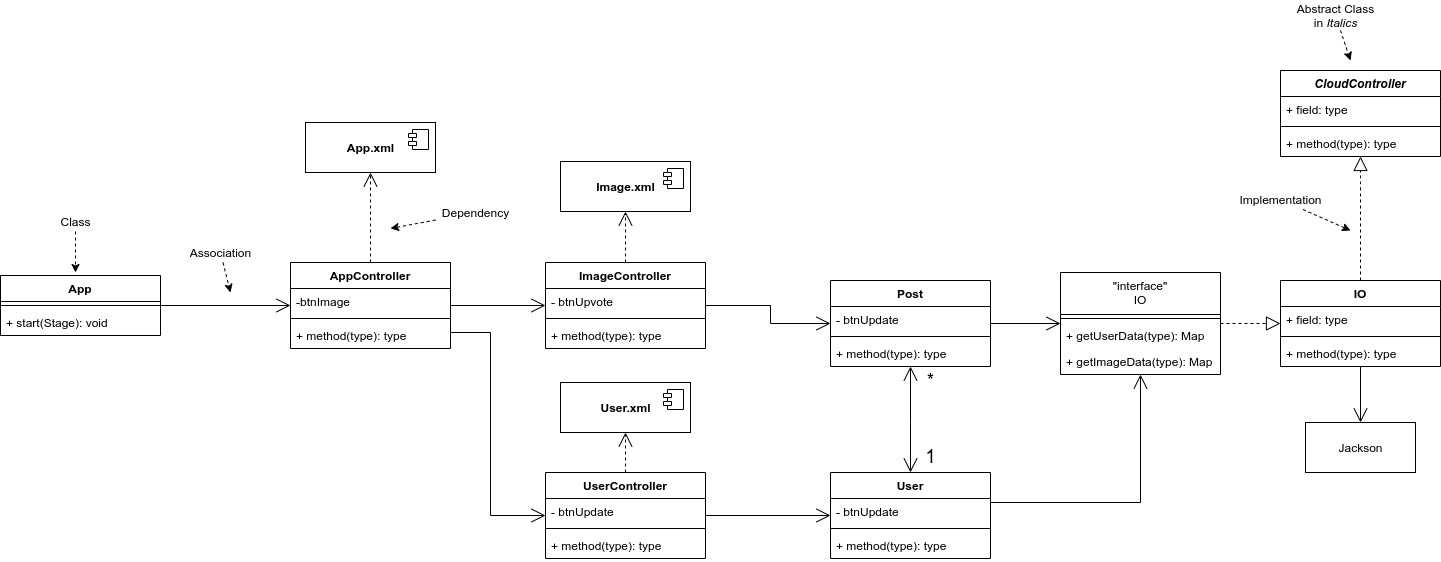

The diagram above was exported from draw.io. Its source (the exported page's mxGraphModel, read from the mxfile embedded in the PNG):
<mxGraphModel dx="2076" dy="1178" grid="1" gridSize="10" guides="1" tooltips="1" connect="1" arrows="1" fold="1" page="1" pageScale="1" pageWidth="1654" pageHeight="1169" math="0" shadow="0">
  <root>
    <mxCell id="0" />
    <mxCell id="1" parent="0" />
    <mxCell id="2" value="&lt;b&gt;App.xml&lt;/b&gt;" style="html=1;dropTarget=0;" vertex="1" parent="1">
      <mxGeometry x="375" y="420" width="130" height="50" as="geometry" />
    </mxCell>
    <mxCell id="3" value="" style="shape=component;jettyWidth=8;jettyHeight=4;" vertex="1" parent="2">
      <mxGeometry x="1" width="20" height="20" relative="1" as="geometry">
        <mxPoint x="-27" y="7" as="offset" />
      </mxGeometry>
    </mxCell>
    <mxCell id="4" style="edgeStyle=orthogonalEdgeStyle;rounded=0;orthogonalLoop=1;jettySize=auto;html=1;endArrow=open;endFill=0;endSize=12;targetPerimeterSpacing=0;strokeWidth=1;" edge="1" source="6" target="25" parent="1">
      <mxGeometry relative="1" as="geometry" />
    </mxCell>
    <mxCell id="5" style="edgeStyle=orthogonalEdgeStyle;rounded=0;orthogonalLoop=1;jettySize=auto;html=1;endArrow=open;endFill=0;endSize=12;targetPerimeterSpacing=0;strokeWidth=1;" edge="1" source="6" target="33" parent="1">
      <mxGeometry relative="1" as="geometry">
        <Array as="points">
          <mxPoint x="560" y="630" />
          <mxPoint x="560" y="813" />
        </Array>
      </mxGeometry>
    </mxCell>
    <mxCell id="6" value="AppController" style="swimlane;fontStyle=1;align=center;verticalAlign=top;childLayout=stackLayout;horizontal=1;startSize=26;horizontalStack=0;resizeParent=1;resizeParentMax=0;resizeLast=0;collapsible=1;marginBottom=0;" vertex="1" parent="1">
      <mxGeometry x="360" y="560" width="160" height="86" as="geometry" />
    </mxCell>
    <mxCell id="7" value="-btnImage" style="text;strokeColor=none;fillColor=none;align=left;verticalAlign=top;spacingLeft=4;spacingRight=4;overflow=hidden;rotatable=0;points=[[0,0.5],[1,0.5]];portConstraint=eastwest;" vertex="1" parent="6">
      <mxGeometry y="26" width="160" height="26" as="geometry" />
    </mxCell>
    <mxCell id="8" value="" style="line;strokeWidth=1;fillColor=none;align=left;verticalAlign=middle;spacingTop=-1;spacingLeft=3;spacingRight=3;rotatable=0;labelPosition=right;points=[];portConstraint=eastwest;" vertex="1" parent="6">
      <mxGeometry y="52" width="160" height="8" as="geometry" />
    </mxCell>
    <mxCell id="9" value="+ method(type): type" style="text;strokeColor=none;fillColor=none;align=left;verticalAlign=top;spacingLeft=4;spacingRight=4;overflow=hidden;rotatable=0;points=[[0,0.5],[1,0.5]];portConstraint=eastwest;" vertex="1" parent="6">
      <mxGeometry y="60" width="160" height="26" as="geometry" />
    </mxCell>
    <mxCell id="10" value="Dependency" style="text;html=1;align=center;verticalAlign=middle;resizable=0;points=[];autosize=1;" vertex="1" parent="1">
      <mxGeometry x="505" y="500" width="80" height="20" as="geometry" />
    </mxCell>
    <mxCell id="11" value="" style="endArrow=classic;dashed=1;html=1;endFill=1;" edge="1" source="10" parent="1">
      <mxGeometry width="50" height="50" relative="1" as="geometry">
        <mxPoint x="765.0799999999999" y="625" as="sourcePoint" />
        <mxPoint x="460" y="526" as="targetPoint" />
      </mxGeometry>
    </mxCell>
    <mxCell id="12" value="Association" style="text;html=1;align=center;verticalAlign=middle;resizable=0;points=[];autosize=1;" vertex="1" parent="1">
      <mxGeometry x="250" y="540" width="80" height="20" as="geometry" />
    </mxCell>
    <mxCell id="13" value="" style="endArrow=classic;dashed=1;html=1;endFill=1;" edge="1" source="12" parent="1">
      <mxGeometry width="50" height="50" relative="1" as="geometry">
        <mxPoint x="535.0799999999999" y="475" as="sourcePoint" />
        <mxPoint x="300" y="590" as="targetPoint" />
      </mxGeometry>
    </mxCell>
    <mxCell id="14" value="" style="endArrow=open;endSize=12;dashed=1;html=1;strokeWidth=1;" edge="1" source="6" target="2" parent="1">
      <mxGeometry width="160" relative="1" as="geometry">
        <mxPoint x="180" y="550" as="sourcePoint" />
        <mxPoint x="340" y="550" as="targetPoint" />
      </mxGeometry>
    </mxCell>
    <mxCell id="15" value="" style="endArrow=open;endFill=1;endSize=12;html=1;strokeWidth=1;" edge="1" source="37" target="6" parent="1">
      <mxGeometry width="160" relative="1" as="geometry">
        <mxPoint x="260" y="680" as="sourcePoint" />
        <mxPoint x="420" y="680" as="targetPoint" />
      </mxGeometry>
    </mxCell>
    <mxCell id="16" value="Class" style="text;html=1;align=center;verticalAlign=middle;resizable=0;points=[];autosize=1;" vertex="1" parent="1">
      <mxGeometry x="120" y="509" width="50" height="20" as="geometry" />
    </mxCell>
    <mxCell id="17" value="" style="endArrow=classic;dashed=1;html=1;endFill=1;" edge="1" source="16" parent="1">
      <mxGeometry width="50" height="50" relative="1" as="geometry">
        <mxPoint x="375.0799999999999" y="639" as="sourcePoint" />
        <mxPoint x="145" y="570" as="targetPoint" />
      </mxGeometry>
    </mxCell>
    <mxCell id="18" value="Abstract Class&lt;br&gt;in&lt;i&gt; Italics&lt;/i&gt;" style="text;html=1;align=center;verticalAlign=middle;resizable=0;points=[];autosize=1;" vertex="1" parent="1">
      <mxGeometry x="1360" y="298" width="90" height="30" as="geometry" />
    </mxCell>
    <mxCell id="19" value="" style="endArrow=classic;dashed=1;html=1;endFill=1;" edge="1" source="18" parent="1">
      <mxGeometry width="50" height="50" relative="1" as="geometry">
        <mxPoint x="1805.08" y="463" as="sourcePoint" />
        <mxPoint x="1420" y="358" as="targetPoint" />
      </mxGeometry>
    </mxCell>
    <mxCell id="20" value="" style="endArrow=block;dashed=1;endFill=0;endSize=12;html=1;strokeWidth=1;edgeStyle=orthogonalEdgeStyle;" edge="1" source="43" target="47" parent="1">
      <mxGeometry width="160" relative="1" as="geometry">
        <mxPoint x="1200" y="378" as="sourcePoint" />
        <mxPoint x="1520" y="508" as="targetPoint" />
        <Array as="points">
          <mxPoint x="1430" y="478" />
          <mxPoint x="1430" y="478" />
        </Array>
      </mxGeometry>
    </mxCell>
    <mxCell id="21" value="Implementation" style="text;html=1;align=center;verticalAlign=middle;resizable=0;points=[];autosize=1;" vertex="1" parent="1">
      <mxGeometry x="1300" y="487" width="100" height="20" as="geometry" />
    </mxCell>
    <mxCell id="22" value="" style="endArrow=classic;dashed=1;html=1;endFill=1;" edge="1" source="21" parent="1">
      <mxGeometry width="50" height="50" relative="1" as="geometry">
        <mxPoint x="1475.08" y="373" as="sourcePoint" />
        <mxPoint x="1420" y="528" as="targetPoint" />
      </mxGeometry>
    </mxCell>
    <mxCell id="23" value="&lt;b&gt;Image.xml&lt;/b&gt;" style="html=1;dropTarget=0;" vertex="1" parent="1">
      <mxGeometry x="630" y="459" width="130" height="50" as="geometry" />
    </mxCell>
    <mxCell id="24" value="" style="shape=component;jettyWidth=8;jettyHeight=4;" vertex="1" parent="23">
      <mxGeometry x="1" width="20" height="20" relative="1" as="geometry">
        <mxPoint x="-27" y="7" as="offset" />
      </mxGeometry>
    </mxCell>
    <mxCell id="25" value="ImageController" style="swimlane;fontStyle=1;align=center;verticalAlign=top;childLayout=stackLayout;horizontal=1;startSize=26;horizontalStack=0;resizeParent=1;resizeParentMax=0;resizeLast=0;collapsible=1;marginBottom=0;" vertex="1" parent="1">
      <mxGeometry x="615" y="560" width="160" height="86" as="geometry" />
    </mxCell>
    <mxCell id="26" value="- btnUpvote" style="text;strokeColor=none;fillColor=none;align=left;verticalAlign=top;spacingLeft=4;spacingRight=4;overflow=hidden;rotatable=0;points=[[0,0.5],[1,0.5]];portConstraint=eastwest;" vertex="1" parent="25">
      <mxGeometry y="26" width="160" height="26" as="geometry" />
    </mxCell>
    <mxCell id="27" value="" style="line;strokeWidth=1;fillColor=none;align=left;verticalAlign=middle;spacingTop=-1;spacingLeft=3;spacingRight=3;rotatable=0;labelPosition=right;points=[];portConstraint=eastwest;" vertex="1" parent="25">
      <mxGeometry y="52" width="160" height="8" as="geometry" />
    </mxCell>
    <mxCell id="28" value="+ method(type): type" style="text;strokeColor=none;fillColor=none;align=left;verticalAlign=top;spacingLeft=4;spacingRight=4;overflow=hidden;rotatable=0;points=[[0,0.5],[1,0.5]];portConstraint=eastwest;" vertex="1" parent="25">
      <mxGeometry y="60" width="160" height="26" as="geometry" />
    </mxCell>
    <mxCell id="29" value="" style="endArrow=open;endSize=12;dashed=1;html=1;strokeWidth=1;" edge="1" source="25" target="23" parent="1">
      <mxGeometry width="160" relative="1" as="geometry">
        <mxPoint x="660" y="550" as="sourcePoint" />
        <mxPoint x="660" y="460" as="targetPoint" />
      </mxGeometry>
    </mxCell>
    <mxCell id="30" value="&lt;b&gt;User.xml&lt;/b&gt;" style="html=1;dropTarget=0;" vertex="1" parent="1">
      <mxGeometry x="630" y="680" width="130" height="50" as="geometry" />
    </mxCell>
    <mxCell id="31" value="" style="shape=component;jettyWidth=8;jettyHeight=4;" vertex="1" parent="30">
      <mxGeometry x="1" width="20" height="20" relative="1" as="geometry">
        <mxPoint x="-27" y="7" as="offset" />
      </mxGeometry>
    </mxCell>
    <mxCell id="32" value="" style="endArrow=open;endSize=12;dashed=1;html=1;strokeWidth=1;" edge="1" source="33" target="30" parent="1">
      <mxGeometry width="160" relative="1" as="geometry">
        <mxPoint x="660" y="810" as="sourcePoint" />
        <mxPoint x="660" y="720" as="targetPoint" />
      </mxGeometry>
    </mxCell>
    <mxCell id="33" value="UserController" style="swimlane;fontStyle=1;align=center;verticalAlign=top;childLayout=stackLayout;horizontal=1;startSize=26;horizontalStack=0;resizeParent=1;resizeParentMax=0;resizeLast=0;collapsible=1;marginBottom=0;" vertex="1" parent="1">
      <mxGeometry x="615" y="770" width="160" height="86" as="geometry" />
    </mxCell>
    <mxCell id="34" value="- btnUpdate" style="text;strokeColor=none;fillColor=none;align=left;verticalAlign=top;spacingLeft=4;spacingRight=4;overflow=hidden;rotatable=0;points=[[0,0.5],[1,0.5]];portConstraint=eastwest;" vertex="1" parent="33">
      <mxGeometry y="26" width="160" height="26" as="geometry" />
    </mxCell>
    <mxCell id="35" value="" style="line;strokeWidth=1;fillColor=none;align=left;verticalAlign=middle;spacingTop=-1;spacingLeft=3;spacingRight=3;rotatable=0;labelPosition=right;points=[];portConstraint=eastwest;" vertex="1" parent="33">
      <mxGeometry y="52" width="160" height="8" as="geometry" />
    </mxCell>
    <mxCell id="36" value="+ method(type): type" style="text;strokeColor=none;fillColor=none;align=left;verticalAlign=top;spacingLeft=4;spacingRight=4;overflow=hidden;rotatable=0;points=[[0,0.5],[1,0.5]];portConstraint=eastwest;" vertex="1" parent="33">
      <mxGeometry y="60" width="160" height="26" as="geometry" />
    </mxCell>
    <mxCell id="37" value="App" style="swimlane;fontStyle=1;align=center;verticalAlign=top;childLayout=stackLayout;horizontal=1;startSize=26;horizontalStack=0;resizeParent=1;resizeParentMax=0;resizeLast=0;collapsible=1;marginBottom=0;" vertex="1" parent="1">
      <mxGeometry x="70" y="573" width="160" height="60" as="geometry" />
    </mxCell>
    <mxCell id="38" value="" style="line;strokeWidth=1;fillColor=none;align=left;verticalAlign=middle;spacingTop=-1;spacingLeft=3;spacingRight=3;rotatable=0;labelPosition=right;points=[];portConstraint=eastwest;" vertex="1" parent="37">
      <mxGeometry y="26" width="160" height="8" as="geometry" />
    </mxCell>
    <mxCell id="39" value="+ start(Stage): void" style="text;strokeColor=none;fillColor=none;align=left;verticalAlign=top;spacingLeft=4;spacingRight=4;overflow=hidden;rotatable=0;points=[[0,0.5],[1,0.5]];portConstraint=eastwest;" vertex="1" parent="37">
      <mxGeometry y="34" width="160" height="26" as="geometry" />
    </mxCell>
    <mxCell id="40" value="Jackson" style="html=1;" vertex="1" parent="1">
      <mxGeometry x="1375" y="720" width="110" height="50" as="geometry" />
    </mxCell>
    <mxCell id="41" style="edgeStyle=orthogonalEdgeStyle;rounded=0;orthogonalLoop=1;jettySize=auto;html=1;endArrow=open;endFill=0;endSize=12;targetPerimeterSpacing=0;strokeWidth=1;" edge="1" source="43" target="40" parent="1">
      <mxGeometry relative="1" as="geometry">
        <mxPoint x="885" y="841" as="sourcePoint" />
        <mxPoint x="960" y="841" as="targetPoint" />
      </mxGeometry>
    </mxCell>
    <mxCell id="42" value="" style="endArrow=block;dashed=1;endFill=0;endSize=12;html=1;strokeWidth=1;edgeStyle=orthogonalEdgeStyle;" edge="1" source="51" target="43" parent="1">
      <mxGeometry width="160" relative="1" as="geometry">
        <mxPoint x="1440" y="588" as="sourcePoint" />
        <mxPoint x="1440" y="464" as="targetPoint" />
        <Array as="points" />
      </mxGeometry>
    </mxCell>
    <mxCell id="43" value="IO" style="swimlane;fontStyle=1;align=center;verticalAlign=top;childLayout=stackLayout;horizontal=1;startSize=26;horizontalStack=0;resizeParent=1;resizeParentMax=0;resizeLast=0;collapsible=1;marginBottom=0;" vertex="1" parent="1">
      <mxGeometry x="1350" y="578" width="160" height="86" as="geometry">
        <mxRectangle x="870" y="660" width="50" height="26" as="alternateBounds" />
      </mxGeometry>
    </mxCell>
    <mxCell id="44" value="+ field: type" style="text;strokeColor=none;fillColor=none;align=left;verticalAlign=top;spacingLeft=4;spacingRight=4;overflow=hidden;rotatable=0;points=[[0,0.5],[1,0.5]];portConstraint=eastwest;" vertex="1" parent="43">
      <mxGeometry y="26" width="160" height="26" as="geometry" />
    </mxCell>
    <mxCell id="45" value="" style="line;strokeWidth=1;fillColor=none;align=left;verticalAlign=middle;spacingTop=-1;spacingLeft=3;spacingRight=3;rotatable=0;labelPosition=right;points=[];portConstraint=eastwest;" vertex="1" parent="43">
      <mxGeometry y="52" width="160" height="8" as="geometry" />
    </mxCell>
    <mxCell id="46" value="+ method(type): type" style="text;strokeColor=none;fillColor=none;align=left;verticalAlign=top;spacingLeft=4;spacingRight=4;overflow=hidden;rotatable=0;points=[[0,0.5],[1,0.5]];portConstraint=eastwest;" vertex="1" parent="43">
      <mxGeometry y="60" width="160" height="26" as="geometry" />
    </mxCell>
    <mxCell id="47" value="CloudController" style="swimlane;fontStyle=3;align=center;verticalAlign=top;childLayout=stackLayout;horizontal=1;startSize=26;horizontalStack=0;resizeParent=1;resizeParentMax=0;resizeLast=0;collapsible=1;marginBottom=0;" vertex="1" parent="1">
      <mxGeometry x="1350" y="368" width="160" height="86" as="geometry" />
    </mxCell>
    <mxCell id="48" value="+ field: type" style="text;strokeColor=none;fillColor=none;align=left;verticalAlign=top;spacingLeft=4;spacingRight=4;overflow=hidden;rotatable=0;points=[[0,0.5],[1,0.5]];portConstraint=eastwest;" vertex="1" parent="47">
      <mxGeometry y="26" width="160" height="26" as="geometry" />
    </mxCell>
    <mxCell id="49" value="" style="line;strokeWidth=1;fillColor=none;align=left;verticalAlign=middle;spacingTop=-1;spacingLeft=3;spacingRight=3;rotatable=0;labelPosition=right;points=[];portConstraint=eastwest;" vertex="1" parent="47">
      <mxGeometry y="52" width="160" height="8" as="geometry" />
    </mxCell>
    <mxCell id="50" value="+ method(type): type" style="text;strokeColor=none;fillColor=none;align=left;verticalAlign=top;spacingLeft=4;spacingRight=4;overflow=hidden;rotatable=0;points=[[0,0.5],[1,0.5]];portConstraint=eastwest;" vertex="1" parent="47">
      <mxGeometry y="60" width="160" height="26" as="geometry" />
    </mxCell>
    <mxCell id="51" value="&quot;interface&quot;&#10;IO" style="swimlane;fontStyle=0;align=center;verticalAlign=top;childLayout=stackLayout;horizontal=1;startSize=42;horizontalStack=0;resizeParent=1;resizeParentMax=0;resizeLast=0;collapsible=1;marginBottom=0;" vertex="1" parent="1">
      <mxGeometry x="1130" y="570" width="160" height="102" as="geometry">
        <mxRectangle x="870" y="660" width="50" height="26" as="alternateBounds" />
      </mxGeometry>
    </mxCell>
    <mxCell id="52" value="" style="line;strokeWidth=1;fillColor=none;align=left;verticalAlign=middle;spacingTop=-1;spacingLeft=3;spacingRight=3;rotatable=0;labelPosition=right;points=[];portConstraint=eastwest;" vertex="1" parent="51">
      <mxGeometry y="42" width="160" height="8" as="geometry" />
    </mxCell>
    <mxCell id="53" value="+ getUserData(type): Map" style="text;strokeColor=none;fillColor=none;align=left;verticalAlign=top;spacingLeft=4;spacingRight=4;overflow=hidden;rotatable=0;points=[[0,0.5],[1,0.5]];portConstraint=eastwest;" vertex="1" parent="51">
      <mxGeometry y="50" width="160" height="26" as="geometry" />
    </mxCell>
    <mxCell id="54" value="+ getImageData(type): Map" style="text;strokeColor=none;fillColor=none;align=left;verticalAlign=top;spacingLeft=4;spacingRight=4;overflow=hidden;rotatable=0;points=[[0,0.5],[1,0.5]];portConstraint=eastwest;" vertex="1" parent="51">
      <mxGeometry y="76" width="160" height="26" as="geometry" />
    </mxCell>
    <mxCell id="55" style="edgeStyle=orthogonalEdgeStyle;rounded=0;orthogonalLoop=1;jettySize=auto;html=1;endArrow=open;endFill=0;endSize=12;targetPerimeterSpacing=0;strokeWidth=1;" edge="1" source="58" target="51" parent="1">
      <mxGeometry relative="1" as="geometry">
        <Array as="points">
          <mxPoint x="1210" y="800" />
        </Array>
        <mxPoint x="1220" y="799.9988235294118" as="sourcePoint" />
        <mxPoint x="1315" y="982.94" as="targetPoint" />
      </mxGeometry>
    </mxCell>
    <mxCell id="56" style="edgeStyle=orthogonalEdgeStyle;rounded=0;orthogonalLoop=1;jettySize=auto;html=1;endArrow=open;endFill=0;endSize=12;targetPerimeterSpacing=0;strokeWidth=1;startArrow=open;startFill=0;startSize=12;" edge="1" source="66" target="58" parent="1">
      <mxGeometry relative="1" as="geometry">
        <Array as="points">
          <mxPoint x="980" y="720" />
          <mxPoint x="980" y="720" />
        </Array>
        <mxPoint x="740" y="748.0588235294117" as="sourcePoint" />
        <mxPoint x="870.0588235294117" y="620" as="targetPoint" />
      </mxGeometry>
    </mxCell>
    <mxCell id="57" style="edgeStyle=orthogonalEdgeStyle;rounded=0;orthogonalLoop=1;jettySize=auto;html=1;endArrow=open;endFill=0;endSize=12;targetPerimeterSpacing=0;strokeWidth=1;" edge="1" source="66" target="51" parent="1">
      <mxGeometry relative="1" as="geometry">
        <Array as="points" />
        <mxPoint x="1000.0588235294117" y="655.9999999999998" as="sourcePoint" />
        <mxPoint x="1000.0588235294117" y="780" as="targetPoint" />
      </mxGeometry>
    </mxCell>
    <mxCell id="58" value="User" style="swimlane;fontStyle=1;align=center;verticalAlign=top;childLayout=stackLayout;horizontal=1;startSize=26;horizontalStack=0;resizeParent=1;resizeParentMax=0;resizeLast=0;collapsible=1;marginBottom=0;" vertex="1" parent="1">
      <mxGeometry x="900" y="770" width="160" height="86" as="geometry" />
    </mxCell>
    <mxCell id="59" value="- btnUpdate" style="text;strokeColor=none;fillColor=none;align=left;verticalAlign=top;spacingLeft=4;spacingRight=4;overflow=hidden;rotatable=0;points=[[0,0.5],[1,0.5]];portConstraint=eastwest;" vertex="1" parent="58">
      <mxGeometry y="26" width="160" height="26" as="geometry" />
    </mxCell>
    <mxCell id="60" value="" style="line;strokeWidth=1;fillColor=none;align=left;verticalAlign=middle;spacingTop=-1;spacingLeft=3;spacingRight=3;rotatable=0;labelPosition=right;points=[];portConstraint=eastwest;" vertex="1" parent="58">
      <mxGeometry y="52" width="160" height="8" as="geometry" />
    </mxCell>
    <mxCell id="61" value="+ method(type): type" style="text;strokeColor=none;fillColor=none;align=left;verticalAlign=top;spacingLeft=4;spacingRight=4;overflow=hidden;rotatable=0;points=[[0,0.5],[1,0.5]];portConstraint=eastwest;" vertex="1" parent="58">
      <mxGeometry y="60" width="160" height="26" as="geometry" />
    </mxCell>
    <mxCell id="62" style="edgeStyle=orthogonalEdgeStyle;rounded=0;orthogonalLoop=1;jettySize=auto;html=1;endArrow=open;endFill=0;endSize=12;targetPerimeterSpacing=0;strokeWidth=1;" edge="1" source="25" target="66" parent="1">
      <mxGeometry relative="1" as="geometry">
        <Array as="points">
          <mxPoint x="840" y="603" />
          <mxPoint x="840" y="621" />
        </Array>
        <mxPoint x="840" y="600" as="sourcePoint" />
        <mxPoint x="990.0588235294117" y="780" as="targetPoint" />
      </mxGeometry>
    </mxCell>
    <mxCell id="63" style="edgeStyle=orthogonalEdgeStyle;rounded=0;orthogonalLoop=1;jettySize=auto;html=1;endArrow=open;endFill=0;endSize=12;targetPerimeterSpacing=0;strokeWidth=1;" edge="1" source="33" target="58" parent="1">
      <mxGeometry relative="1" as="geometry">
        <Array as="points" />
        <mxPoint x="990.0588235294117" y="673.9999999999998" as="sourcePoint" />
        <mxPoint x="990.0588235294117" y="780" as="targetPoint" />
      </mxGeometry>
    </mxCell>
    <mxCell id="64" value="*" style="text;html=1;align=center;verticalAlign=middle;resizable=0;points=[];autosize=1;fontSize=18;" vertex="1" parent="1">
      <mxGeometry x="990" y="664" width="20" height="30" as="geometry" />
    </mxCell>
    <mxCell id="65" value="1" style="text;html=1;align=center;verticalAlign=middle;resizable=0;points=[];autosize=1;fontSize=18;" vertex="1" parent="1">
      <mxGeometry x="985" y="740" width="30" height="30" as="geometry" />
    </mxCell>
    <mxCell id="66" value="Post" style="swimlane;fontStyle=1;align=center;verticalAlign=top;childLayout=stackLayout;horizontal=1;startSize=26;horizontalStack=0;resizeParent=1;resizeParentMax=0;resizeLast=0;collapsible=1;marginBottom=0;" vertex="1" parent="1">
      <mxGeometry x="900" y="578" width="160" height="86" as="geometry" />
    </mxCell>
    <mxCell id="67" value="- btnUpdate" style="text;strokeColor=none;fillColor=none;align=left;verticalAlign=top;spacingLeft=4;spacingRight=4;overflow=hidden;rotatable=0;points=[[0,0.5],[1,0.5]];portConstraint=eastwest;" vertex="1" parent="66">
      <mxGeometry y="26" width="160" height="26" as="geometry" />
    </mxCell>
    <mxCell id="68" value="" style="line;strokeWidth=1;fillColor=none;align=left;verticalAlign=middle;spacingTop=-1;spacingLeft=3;spacingRight=3;rotatable=0;labelPosition=right;points=[];portConstraint=eastwest;" vertex="1" parent="66">
      <mxGeometry y="52" width="160" height="8" as="geometry" />
    </mxCell>
    <mxCell id="69" value="+ method(type): type" style="text;strokeColor=none;fillColor=none;align=left;verticalAlign=top;spacingLeft=4;spacingRight=4;overflow=hidden;rotatable=0;points=[[0,0.5],[1,0.5]];portConstraint=eastwest;" vertex="1" parent="66">
      <mxGeometry y="60" width="160" height="26" as="geometry" />
    </mxCell>
  </root>
</mxGraphModel>